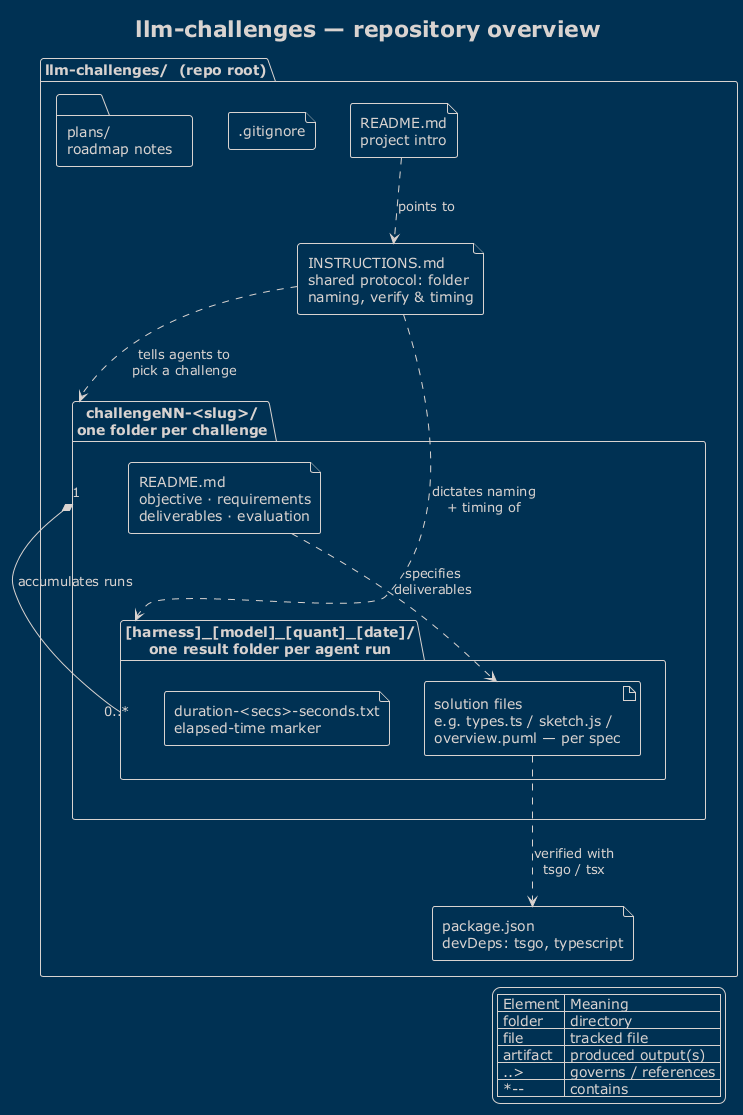

The diagram above was rendered by PlantUML. Its source (embedded in the PNG):
@startuml repo-overview
!theme blueprint
title llm-challenges — repository overview

' ----------------------------------------------------------------------
' A benchmark harness: a small set of self-describing TypeScript / coding
' challenges. Each challenge is solved independently by many LLM agents,
' whose outputs land in per-run result folders that follow a strict
' naming and timing protocol defined in INSTRUCTIONS.md.
' (Individual challenges and result folders are shown generically so the
'  diagram stays valid as runs and challenges are added.)
' ----------------------------------------------------------------------

folder "llm-challenges/  (repo root)" as root {

  file "INSTRUCTIONS.md\nshared protocol: folder\nnaming, verify & timing" as instructions
  file "README.md\nproject intro" as readme
  file "package.json\ndevDeps: tsgo, typescript" as pkg
  file ".gitignore" as gitignore

  folder "plans/\nroadmap notes" as plans

  package "challengeNN-<slug>/\none folder per challenge" as challenge {
    file "README.md\nobjective · requirements\ndeliverables · evaluation" as cReadme

    folder "[harness]_[model]_[quant]_[date]/\none result folder per agent run" as result {
      artifact "solution files\ne.g. types.ts / sketch.js /\noverview.puml — per spec" as solution
      file "duration-<secs>-seconds.txt\nelapsed-time marker" as duration
    }
  }
}

' ----------------------------- relationships --------------------------

readme ..> instructions : "points to"
instructions ..> challenge : "tells agents to\npick a challenge"
instructions ..> result : "dictates naming\n+ timing of"
cReadme ..> solution : "specifies\ndeliverables"
solution ..> pkg : "verified with\ntsgo / tsx"
challenge "1" *-- "0..*" result : "accumulates runs"

legend right
  | Element | Meaning |
  | folder | directory |
  | file | tracked file |
  | artifact | produced output(s) |
  | ..> | governs / references |
  | *-- | contains |
endlegend

@enduml